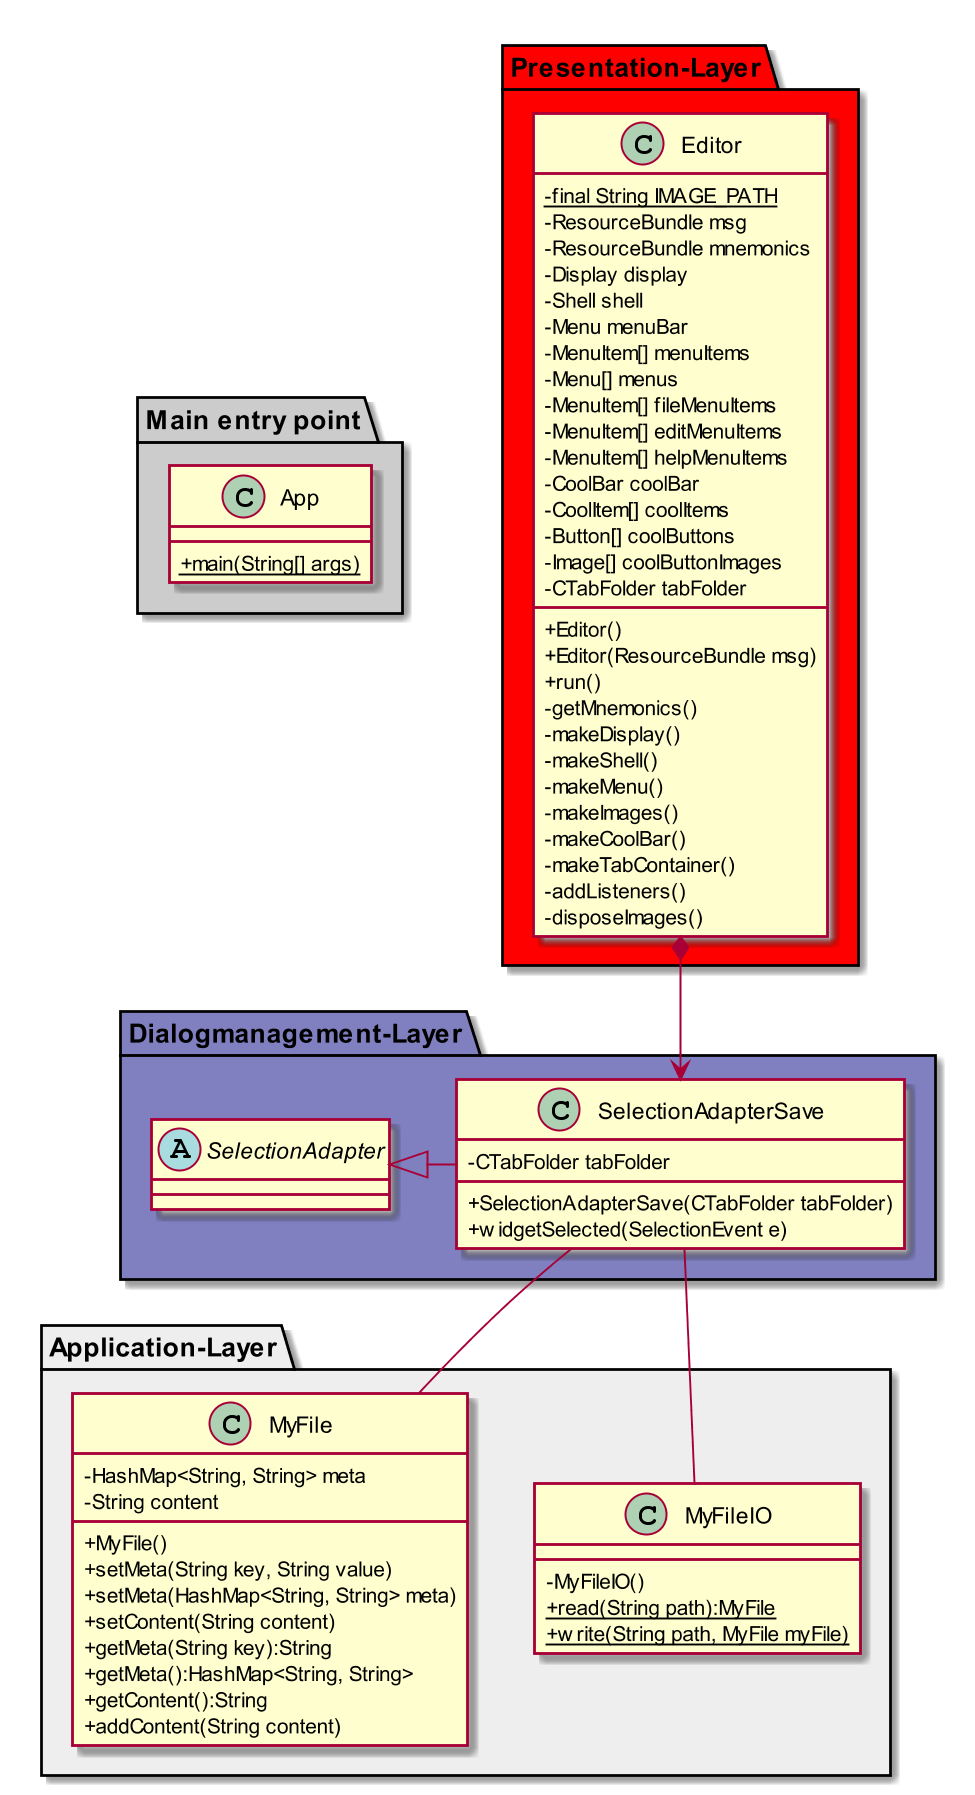

The diagram above was rendered by PlantUML. Its source (embedded in the PNG):
@startuml
skinparam classAttributeIconSize 0
scale 1000 width

package "Main entry point" #CCCCCC {
    class App {
        +{static} main(String[] args)
    }
}

package "Presentation-Layer" #red {
    class Editor {
        -{static} final String IMAGE_PATH
        -ResourceBundle msg
        -ResourceBundle mnemonics
        -Display display
        -Shell shell
        -Menu menuBar
        -MenuItem[] menuItems
        -Menu[] menus
        -MenuItem[] fileMenuItems
        -MenuItem[] editMenuItems
        -MenuItem[] helpMenuItems
        -CoolBar coolBar
        -CoolItem[] coolItems
        -Button[] coolButtons
        -Image[] coolButtonImages
        -CTabFolder tabFolder

        +Editor()
        +Editor(ResourceBundle msg)
        +run()
        -getMnemonics()
        -makeDisplay()
        -makeShell()
        -makeMenu()
        -makeImages()
        -makeCoolBar()
        -makeTabContainer()
        -addListeners()
        -disposeImages()
    }
}

package "Dialogmanagement-Layer" #8080C0 {
    class SelectionAdapterSave {
        -CTabFolder tabFolder
        +SelectionAdapterSave(CTabFolder tabFolder)
        +widgetSelected(SelectionEvent e)
    }
    abstract class SelectionAdapter {
    }
}

package "Application-Layer" #EEEEEE {
    class MyFile {
        -HashMap<String, String> meta
        -String content
        +MyFile()
        +setMeta(String key, String value)
        +setMeta(HashMap<String, String> meta)
        +setContent(String content)
        +getMeta(String key):String
        +getMeta():HashMap<String, String>
        +getContent():String
        +addContent(String content)
    }
    class MyFileIO {
        -MyFileIO()
        +{static} read(String path):MyFile
        +{static} write(String path, MyFile myFile)
    }
}
Editor *--> SelectionAdapterSave
SelectionAdapter <|- SelectionAdapterSave
SelectionAdapterSave -- MyFile
SelectionAdapterSave -- MyFileIO
SelectionAdapter -[hidden]up-> App
SelectionAdapter -[hidden]-> MyFile
@enduml